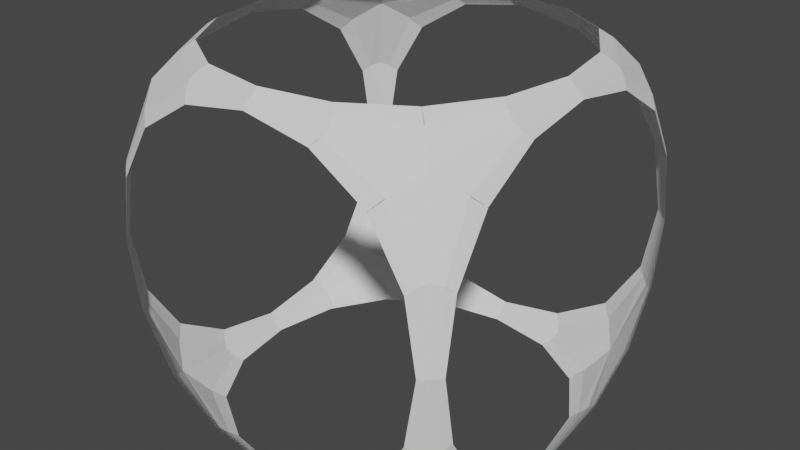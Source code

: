 # Source: CubeWire4.blend  (saved by Blender 2.93.20; exported with 4.5.12 LTS)
import bpy
from mathutils import Matrix  # noqa: F401  (used for matrix-valued properties, if any)

bpy.ops.wm.read_factory_settings(use_empty=True)
scene = bpy.context.scene
scene.name = 'Scene'

# ---- collections
col_collection = bpy.data.collections.new('Collection'); scene.collection.children.link(col_collection)

# ---- world
world_world = bpy.data.worlds.new('World'); scene.world = world_world
world_world.use_nodes = True; world_world.node_tree.nodes.clear()
_N = world_world.node_tree.nodes; _L = world_world.node_tree.links
n0 = _N.new('ShaderNodeOutputWorld'); n0.name = 'World Output'; n0.location = (300, 300)
n1 = _N.new('ShaderNodeBackground'); n1.name = 'Background'; n1.location = (10, 300)
n1.inputs[0].default_value = (0.05088, 0.05088, 0.05088, 1.0)
_L.new(n1.outputs[0], n0.inputs[0])
n0.is_active_output = True
world_world.color = (0.05088, 0.05088, 0.05088)
world_world.use_sun_shadow = False
world_world.sun_shadow_jitter_overblur = 0.0

# ---- meshes
me_cube_002 = bpy.data.meshes.new('Cube.002')
me_cube_002.from_pydata([(-1.0, -1.0, -1.0), (-1.0, -1.0, 1.0), (-1.0, 1.0, -1.0), (-1.0, 1.0, 1.0), (1.0, -1.0, -1.0), (1.0, -1.0, 1.0), (1.0, 1.0, -1.0), (1.0, 1.0, 1.0)], [], [(0, 1, 3, 2), (2, 3, 7, 6), (6, 7, 5, 4), (4, 5, 1, 0), (2, 6, 4, 0), (7, 3, 1, 5)])
_uv = me_cube_002.uv_layers.new(name='UVMap')
_uv.uv.foreach_set('vector', [0.375, 0.0, 0.625, 0.0, 0.625, 0.25, 0.375, 0.25, 0.375, 0.25, 0.625, 0.25, 0.625, 0.5, 0.375, 0.5, 0.375, 0.5, 0.625, 0.5, 0.625, 0.75, 0.375, 0.75, 0.375, 0.75, 0.625, 0.75, 0.625, 1.0, 0.375, 1.0, 0.125, 0.5, 0.375, 0.5, 0.375, 0.75, 0.125, 0.75, 0.625, 0.5, 0.875, 0.5, 0.875, 0.75, 0.625, 0.75])
me_cube_002.use_remesh_fix_poles = True
me_cube_002.use_remesh_preserve_attributes = False
me_cube_002.update()

# ---- objects
ob_cube = bpy.data.objects.new('Cube', me_cube_002)

# ---- transforms, parenting, visibility, modifiers, constraints
ob_cube.location = (0.0, 0.0, 0.0)
_m = ob_cube.modifiers.new('Bevel', 'BEVEL')
_m.width = 0.0
_m.width_pct = 0.0
_m.affect = 'VERTICES'
_m.limit_method = 'NONE'
_m = ob_cube.modifiers.new('Wireframe', 'WIREFRAME')
_m.thickness = 0.0
_m = ob_cube.modifiers.new('Subdivision', 'SUBSURF')
_m.levels = 6

# ---- collection membership
col_collection.objects.link(ob_cube)

# ---- scene / render settings (as saved in the file)
scene.frame_start = 1; scene.frame_end = 250; scene.frame_set(1)
scene.render.engine = 'BLENDER_EEVEE_NEXT'
scene.cycles.use_denoising = False
scene.cycles.samples = 128
scene.cycles.sampling_pattern = 'TABULATED_SOBOL'
scene.cycles.use_adaptive_sampling = False
scene.cycles.use_light_tree = False
scene.view_settings.view_transform = 'Filmic'
bpy.context.view_layer.update()

# ---- added for rendering (the .blend has no active camera and no usable light): camera, sun
cam_auto = bpy.data.cameras.new('AutoCamera')
cam_auto.lens = 50.0
cam_auto.sensor_width = 36.0
cam_auto.clip_end = 1000.0
ob_auto_camera = bpy.data.objects.new('AutoCamera', cam_auto)
scene.collection.objects.link(ob_auto_camera)
ob_auto_camera.location = (3.20507, -3.84609, 2.56406)
ob_auto_camera.rotation_euler = (1.09748, -7.21219e-08, 0.694738)
scene.camera = ob_auto_camera
light_auto_sun = bpy.data.lights.new('AutoSun', 'SUN')
light_auto_sun.energy = 3.0
light_auto_sun.angle = 0.0523599
ob_auto_sun = bpy.data.objects.new('AutoSun', light_auto_sun)
scene.collection.objects.link(ob_auto_sun)
ob_auto_sun.rotation_euler = (0.872665, 0.174533, 0.523599)
bpy.context.view_layer.update()
